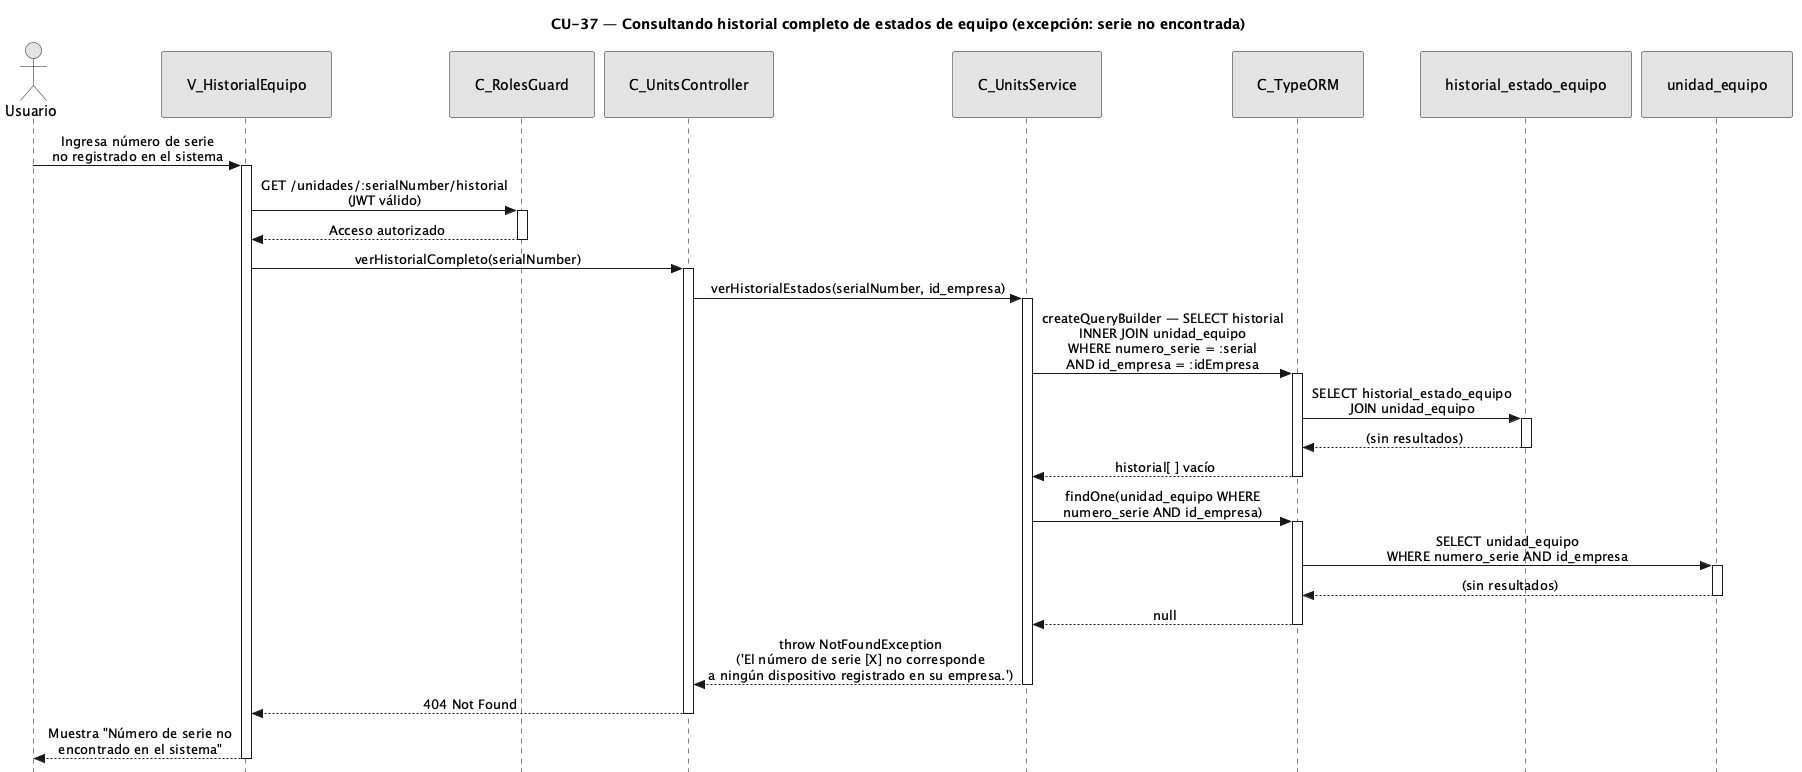

The diagram above was rendered by PlantUML. Its source (embedded in the PNG):
@startuml CU37-exc-serie-no-encontrada
title CU-37 — Consultando historial completo de estados de equipo (excepción: serie no encontrada)

skinparam style strictuml
skinparam monochrome true
skinparam shadowing false
skinparam sequenceMessageAlign center
<style>
sequenceDiagram {
  participant {
    padding 25
  }
  actor {
    padding 20
  }
}
</style>
skinparam sequence {
  MessageAlign center
  LifeLineBorderColor black
}
hide footbox

actor "Usuario" as user
participant "V_HistorialEquipo" as view
participant "C_RolesGuard" as guard
participant "C_UnitsController" as ctrl
participant "C_UnitsService" as svc
participant "C_TypeORM" as orm
participant "historial_estado_equipo" as hist
participant "unidad_equipo" as uent

user -> view : Ingresa número de serie\nno registrado en el sistema
activate view

view -> guard : GET /unidades/:serialNumber/historial\n(JWT válido)
activate guard
guard --> view : Acceso autorizado
deactivate guard

view -> ctrl : verHistorialCompleto(serialNumber)
activate ctrl

ctrl -> svc : verHistorialEstados(serialNumber, id_empresa)
activate svc

svc -> orm : createQueryBuilder — SELECT historial\nINNER JOIN unidad_equipo\nWHERE numero_serie = :serial\nAND id_empresa = :idEmpresa
activate orm

orm -> hist : SELECT historial_estado_equipo\nJOIN unidad_equipo
activate hist
hist --> orm : (sin resultados)
deactivate hist

orm --> svc : historial[ ] vacío
deactivate orm

svc -> orm : findOne(unidad_equipo WHERE\nnumero_serie AND id_empresa)
activate orm

orm -> uent : SELECT unidad_equipo\nWHERE numero_serie AND id_empresa
activate uent
uent --> orm : (sin resultados)
deactivate uent

orm --> svc : null
deactivate orm

svc --> ctrl : throw NotFoundException\n('El número de serie [X] no corresponde\na ningún dispositivo registrado en su empresa.')
deactivate svc

ctrl --> view : 404 Not Found
deactivate ctrl

view --> user : Muestra "Número de serie no\nencontrado en el sistema"
deactivate view

@enduml